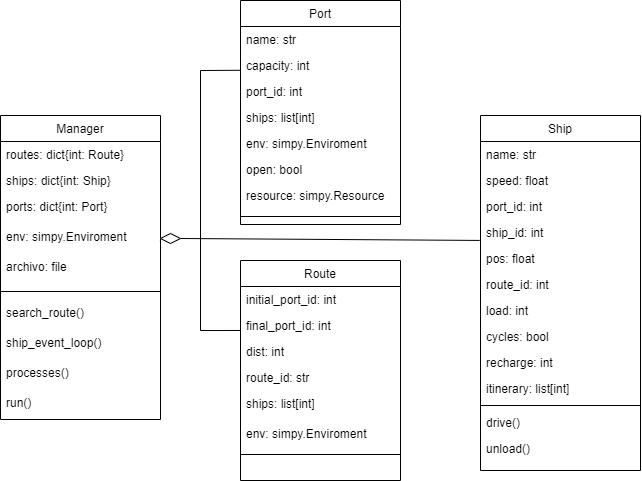

The diagram above was exported from draw.io. Its source (the exported page's mxGraphModel, read from the mxfile embedded in the PNG):
<mxGraphModel dx="1138" dy="648" grid="1" gridSize="10" guides="1" tooltips="1" connect="1" arrows="1" fold="1" page="1" pageScale="1" pageWidth="827" pageHeight="1169" math="0" shadow="0">
  <root>
    <mxCell id="WIyWlLk6GJQsqaUBKTNV-0" />
    <mxCell id="WIyWlLk6GJQsqaUBKTNV-1" parent="WIyWlLk6GJQsqaUBKTNV-0" />
    <mxCell id="zkfFHV4jXpPFQw0GAbJ--0" value="Port" style="swimlane;fontStyle=0;align=center;verticalAlign=top;childLayout=stackLayout;horizontal=1;startSize=26;horizontalStack=0;resizeParent=1;resizeLast=0;collapsible=1;marginBottom=0;rounded=0;shadow=0;strokeWidth=1;" parent="WIyWlLk6GJQsqaUBKTNV-1" vertex="1">
      <mxGeometry x="380" y="110" width="160" height="224" as="geometry">
        <mxRectangle x="230" y="140" width="160" height="26" as="alternateBounds" />
      </mxGeometry>
    </mxCell>
    <mxCell id="zkfFHV4jXpPFQw0GAbJ--1" value="name: str" style="text;align=left;verticalAlign=top;spacingLeft=4;spacingRight=4;overflow=hidden;rotatable=0;points=[[0,0.5],[1,0.5]];portConstraint=eastwest;" parent="zkfFHV4jXpPFQw0GAbJ--0" vertex="1">
      <mxGeometry y="26" width="160" height="26" as="geometry" />
    </mxCell>
    <mxCell id="zkfFHV4jXpPFQw0GAbJ--2" value="capacity: int" style="text;align=left;verticalAlign=top;spacingLeft=4;spacingRight=4;overflow=hidden;rotatable=0;points=[[0,0.5],[1,0.5]];portConstraint=eastwest;rounded=0;shadow=0;html=0;" parent="zkfFHV4jXpPFQw0GAbJ--0" vertex="1">
      <mxGeometry y="52" width="160" height="26" as="geometry" />
    </mxCell>
    <mxCell id="zkfFHV4jXpPFQw0GAbJ--3" value="port_id: int" style="text;align=left;verticalAlign=top;spacingLeft=4;spacingRight=4;overflow=hidden;rotatable=0;points=[[0,0.5],[1,0.5]];portConstraint=eastwest;rounded=0;shadow=0;html=0;" parent="zkfFHV4jXpPFQw0GAbJ--0" vertex="1">
      <mxGeometry y="78" width="160" height="26" as="geometry" />
    </mxCell>
    <mxCell id="voBQFR7pYocvoC0hAytC-1" value="ships: list[int]" style="text;align=left;verticalAlign=top;spacingLeft=4;spacingRight=4;overflow=hidden;rotatable=0;points=[[0,0.5],[1,0.5]];portConstraint=eastwest;rounded=0;shadow=0;html=0;" parent="zkfFHV4jXpPFQw0GAbJ--0" vertex="1">
      <mxGeometry y="104" width="160" height="26" as="geometry" />
    </mxCell>
    <mxCell id="voBQFR7pYocvoC0hAytC-17" value="env: simpy.Enviroment" style="text;align=left;verticalAlign=top;spacingLeft=4;spacingRight=4;overflow=hidden;rotatable=0;points=[[0,0.5],[1,0.5]];portConstraint=eastwest;rounded=0;shadow=0;html=0;" parent="zkfFHV4jXpPFQw0GAbJ--0" vertex="1">
      <mxGeometry y="130" width="160" height="26" as="geometry" />
    </mxCell>
    <mxCell id="2Nm5h266kxiu8PT_LFKd-3" value="open: bool" style="text;align=left;verticalAlign=top;spacingLeft=4;spacingRight=4;overflow=hidden;rotatable=0;points=[[0,0.5],[1,0.5]];portConstraint=eastwest;rounded=0;shadow=0;html=0;" vertex="1" parent="zkfFHV4jXpPFQw0GAbJ--0">
      <mxGeometry y="156" width="160" height="26" as="geometry" />
    </mxCell>
    <mxCell id="2Nm5h266kxiu8PT_LFKd-4" value="resource: simpy.Resource" style="text;align=left;verticalAlign=top;spacingLeft=4;spacingRight=4;overflow=hidden;rotatable=0;points=[[0,0.5],[1,0.5]];portConstraint=eastwest;rounded=0;shadow=0;html=0;" vertex="1" parent="zkfFHV4jXpPFQw0GAbJ--0">
      <mxGeometry y="182" width="160" height="26" as="geometry" />
    </mxCell>
    <mxCell id="zkfFHV4jXpPFQw0GAbJ--4" value="" style="line;html=1;strokeWidth=1;align=left;verticalAlign=middle;spacingTop=-1;spacingLeft=3;spacingRight=3;rotatable=0;labelPosition=right;points=[];portConstraint=eastwest;" parent="zkfFHV4jXpPFQw0GAbJ--0" vertex="1">
      <mxGeometry y="208" width="160" height="16" as="geometry" />
    </mxCell>
    <mxCell id="zkfFHV4jXpPFQw0GAbJ--6" value="Route" style="swimlane;fontStyle=0;align=center;verticalAlign=top;childLayout=stackLayout;horizontal=1;startSize=26;horizontalStack=0;resizeParent=1;resizeLast=0;collapsible=1;marginBottom=0;rounded=0;shadow=0;strokeWidth=1;" parent="WIyWlLk6GJQsqaUBKTNV-1" vertex="1">
      <mxGeometry x="380" y="370" width="160" height="220" as="geometry">
        <mxRectangle x="130" y="380" width="160" height="26" as="alternateBounds" />
      </mxGeometry>
    </mxCell>
    <mxCell id="zkfFHV4jXpPFQw0GAbJ--7" value="initial_port_id: int" style="text;align=left;verticalAlign=top;spacingLeft=4;spacingRight=4;overflow=hidden;rotatable=0;points=[[0,0.5],[1,0.5]];portConstraint=eastwest;" parent="zkfFHV4jXpPFQw0GAbJ--6" vertex="1">
      <mxGeometry y="26" width="160" height="26" as="geometry" />
    </mxCell>
    <mxCell id="zkfFHV4jXpPFQw0GAbJ--8" value="final_port_id: int" style="text;align=left;verticalAlign=top;spacingLeft=4;spacingRight=4;overflow=hidden;rotatable=0;points=[[0,0.5],[1,0.5]];portConstraint=eastwest;rounded=0;shadow=0;html=0;" parent="zkfFHV4jXpPFQw0GAbJ--6" vertex="1">
      <mxGeometry y="52" width="160" height="26" as="geometry" />
    </mxCell>
    <mxCell id="voBQFR7pYocvoC0hAytC-2" value="dist: int" style="text;align=left;verticalAlign=top;spacingLeft=4;spacingRight=4;overflow=hidden;rotatable=0;points=[[0,0.5],[1,0.5]];portConstraint=eastwest;rounded=0;shadow=0;html=0;" parent="zkfFHV4jXpPFQw0GAbJ--6" vertex="1">
      <mxGeometry y="78" width="160" height="26" as="geometry" />
    </mxCell>
    <mxCell id="voBQFR7pYocvoC0hAytC-3" value="route_id: str" style="text;align=left;verticalAlign=top;spacingLeft=4;spacingRight=4;overflow=hidden;rotatable=0;points=[[0,0.5],[1,0.5]];portConstraint=eastwest;rounded=0;shadow=0;html=0;" parent="zkfFHV4jXpPFQw0GAbJ--6" vertex="1">
      <mxGeometry y="104" width="160" height="26" as="geometry" />
    </mxCell>
    <mxCell id="voBQFR7pYocvoC0hAytC-19" value="ships: list[int]" style="text;align=left;verticalAlign=top;spacingLeft=4;spacingRight=4;overflow=hidden;rotatable=0;points=[[0,0.5],[1,0.5]];portConstraint=eastwest;rounded=0;shadow=0;html=0;" parent="zkfFHV4jXpPFQw0GAbJ--6" vertex="1">
      <mxGeometry y="130" width="160" height="30" as="geometry" />
    </mxCell>
    <mxCell id="voBQFR7pYocvoC0hAytC-20" value="env: simpy.Enviroment" style="text;align=left;verticalAlign=top;spacingLeft=4;spacingRight=4;overflow=hidden;rotatable=0;points=[[0,0.5],[1,0.5]];portConstraint=eastwest;rounded=0;shadow=0;html=0;" parent="zkfFHV4jXpPFQw0GAbJ--6" vertex="1">
      <mxGeometry y="160" width="160" height="30" as="geometry" />
    </mxCell>
    <mxCell id="zkfFHV4jXpPFQw0GAbJ--9" value="" style="line;html=1;strokeWidth=1;align=left;verticalAlign=middle;spacingTop=-1;spacingLeft=3;spacingRight=3;rotatable=0;labelPosition=right;points=[];portConstraint=eastwest;" parent="zkfFHV4jXpPFQw0GAbJ--6" vertex="1">
      <mxGeometry y="190" width="160" height="8" as="geometry" />
    </mxCell>
    <mxCell id="zkfFHV4jXpPFQw0GAbJ--17" value="Ship" style="swimlane;fontStyle=0;align=center;verticalAlign=top;childLayout=stackLayout;horizontal=1;startSize=26;horizontalStack=0;resizeParent=1;resizeLast=0;collapsible=1;marginBottom=0;rounded=0;shadow=0;strokeWidth=1;" parent="WIyWlLk6GJQsqaUBKTNV-1" vertex="1">
      <mxGeometry x="620" y="225" width="160" height="355" as="geometry">
        <mxRectangle x="550" y="140" width="160" height="26" as="alternateBounds" />
      </mxGeometry>
    </mxCell>
    <mxCell id="zkfFHV4jXpPFQw0GAbJ--18" value="name: str" style="text;align=left;verticalAlign=top;spacingLeft=4;spacingRight=4;overflow=hidden;rotatable=0;points=[[0,0.5],[1,0.5]];portConstraint=eastwest;" parent="zkfFHV4jXpPFQw0GAbJ--17" vertex="1">
      <mxGeometry y="26" width="160" height="26" as="geometry" />
    </mxCell>
    <mxCell id="voBQFR7pYocvoC0hAytC-0" value="speed: float" style="text;align=left;verticalAlign=top;spacingLeft=4;spacingRight=4;overflow=hidden;rotatable=0;points=[[0,0.5],[1,0.5]];portConstraint=eastwest;rounded=0;shadow=0;html=0;" parent="zkfFHV4jXpPFQw0GAbJ--17" vertex="1">
      <mxGeometry y="52" width="160" height="26" as="geometry" />
    </mxCell>
    <mxCell id="zkfFHV4jXpPFQw0GAbJ--19" value="port_id: int" style="text;align=left;verticalAlign=top;spacingLeft=4;spacingRight=4;overflow=hidden;rotatable=0;points=[[0,0.5],[1,0.5]];portConstraint=eastwest;rounded=0;shadow=0;html=0;" parent="zkfFHV4jXpPFQw0GAbJ--17" vertex="1">
      <mxGeometry y="78" width="160" height="26" as="geometry" />
    </mxCell>
    <mxCell id="zkfFHV4jXpPFQw0GAbJ--20" value="ship_id: int" style="text;align=left;verticalAlign=top;spacingLeft=4;spacingRight=4;overflow=hidden;rotatable=0;points=[[0,0.5],[1,0.5]];portConstraint=eastwest;rounded=0;shadow=0;html=0;" parent="zkfFHV4jXpPFQw0GAbJ--17" vertex="1">
      <mxGeometry y="104" width="160" height="26" as="geometry" />
    </mxCell>
    <mxCell id="zkfFHV4jXpPFQw0GAbJ--21" value="pos: float" style="text;align=left;verticalAlign=top;spacingLeft=4;spacingRight=4;overflow=hidden;rotatable=0;points=[[0,0.5],[1,0.5]];portConstraint=eastwest;rounded=0;shadow=0;html=0;" parent="zkfFHV4jXpPFQw0GAbJ--17" vertex="1">
      <mxGeometry y="130" width="160" height="26" as="geometry" />
    </mxCell>
    <mxCell id="zkfFHV4jXpPFQw0GAbJ--22" value="route_id: int" style="text;align=left;verticalAlign=top;spacingLeft=4;spacingRight=4;overflow=hidden;rotatable=0;points=[[0,0.5],[1,0.5]];portConstraint=eastwest;rounded=0;shadow=0;html=0;" parent="zkfFHV4jXpPFQw0GAbJ--17" vertex="1">
      <mxGeometry y="156" width="160" height="26" as="geometry" />
    </mxCell>
    <mxCell id="voBQFR7pYocvoC0hAytC-18" value="load: int" style="text;align=left;verticalAlign=top;spacingLeft=4;spacingRight=4;overflow=hidden;rotatable=0;points=[[0,0.5],[1,0.5]];portConstraint=eastwest;rounded=0;shadow=0;html=0;" parent="zkfFHV4jXpPFQw0GAbJ--17" vertex="1">
      <mxGeometry y="182" width="160" height="26" as="geometry" />
    </mxCell>
    <mxCell id="2Nm5h266kxiu8PT_LFKd-0" value="cycles: bool" style="text;align=left;verticalAlign=top;spacingLeft=4;spacingRight=4;overflow=hidden;rotatable=0;points=[[0,0.5],[1,0.5]];portConstraint=eastwest;rounded=0;shadow=0;html=0;" vertex="1" parent="zkfFHV4jXpPFQw0GAbJ--17">
      <mxGeometry y="208" width="160" height="26" as="geometry" />
    </mxCell>
    <mxCell id="2Nm5h266kxiu8PT_LFKd-1" value="recharge: int" style="text;align=left;verticalAlign=top;spacingLeft=4;spacingRight=4;overflow=hidden;rotatable=0;points=[[0,0.5],[1,0.5]];portConstraint=eastwest;rounded=0;shadow=0;html=0;" vertex="1" parent="zkfFHV4jXpPFQw0GAbJ--17">
      <mxGeometry y="234" width="160" height="26" as="geometry" />
    </mxCell>
    <mxCell id="2Nm5h266kxiu8PT_LFKd-2" value="itinerary: list[int]" style="text;align=left;verticalAlign=top;spacingLeft=4;spacingRight=4;overflow=hidden;rotatable=0;points=[[0,0.5],[1,0.5]];portConstraint=eastwest;rounded=0;shadow=0;html=0;" vertex="1" parent="zkfFHV4jXpPFQw0GAbJ--17">
      <mxGeometry y="260" width="160" height="26" as="geometry" />
    </mxCell>
    <mxCell id="zkfFHV4jXpPFQw0GAbJ--23" value="" style="line;html=1;strokeWidth=1;align=left;verticalAlign=middle;spacingTop=-1;spacingLeft=3;spacingRight=3;rotatable=0;labelPosition=right;points=[];portConstraint=eastwest;" parent="zkfFHV4jXpPFQw0GAbJ--17" vertex="1">
      <mxGeometry y="286" width="160" height="8" as="geometry" />
    </mxCell>
    <mxCell id="t2udDZ39S3J5OyH47D1C-0" value="drive()" style="text;align=left;verticalAlign=top;spacingLeft=4;spacingRight=4;overflow=hidden;rotatable=0;points=[[0,0.5],[1,0.5]];portConstraint=eastwest;rounded=0;shadow=0;html=0;" parent="zkfFHV4jXpPFQw0GAbJ--17" vertex="1">
      <mxGeometry y="294" width="160" height="26" as="geometry" />
    </mxCell>
    <mxCell id="t2udDZ39S3J5OyH47D1C-1" value="unload()" style="text;align=left;verticalAlign=top;spacingLeft=4;spacingRight=4;overflow=hidden;rotatable=0;points=[[0,0.5],[1,0.5]];portConstraint=eastwest;rounded=0;shadow=0;html=0;" parent="zkfFHV4jXpPFQw0GAbJ--17" vertex="1">
      <mxGeometry y="320" width="160" height="26" as="geometry" />
    </mxCell>
    <mxCell id="u-SUYPT3LDT_J2ZD0xvr-0" value="Manager" style="swimlane;fontStyle=0;align=center;verticalAlign=top;childLayout=stackLayout;horizontal=1;startSize=26;horizontalStack=0;resizeParent=1;resizeLast=0;collapsible=1;marginBottom=0;rounded=0;shadow=0;strokeWidth=1;" parent="WIyWlLk6GJQsqaUBKTNV-1" vertex="1">
      <mxGeometry x="140" y="225" width="160" height="304" as="geometry">
        <mxRectangle x="130" y="380" width="160" height="26" as="alternateBounds" />
      </mxGeometry>
    </mxCell>
    <mxCell id="u-SUYPT3LDT_J2ZD0xvr-2" value="routes: dict{int: Route}" style="text;align=left;verticalAlign=top;spacingLeft=4;spacingRight=4;overflow=hidden;rotatable=0;points=[[0,0.5],[1,0.5]];portConstraint=eastwest;rounded=0;shadow=0;html=0;" parent="u-SUYPT3LDT_J2ZD0xvr-0" vertex="1">
      <mxGeometry y="26" width="160" height="26" as="geometry" />
    </mxCell>
    <mxCell id="u-SUYPT3LDT_J2ZD0xvr-3" value="ships: dict{int: Ship}" style="text;align=left;verticalAlign=top;spacingLeft=4;spacingRight=4;overflow=hidden;rotatable=0;points=[[0,0.5],[1,0.5]];portConstraint=eastwest;rounded=0;shadow=0;html=0;" parent="u-SUYPT3LDT_J2ZD0xvr-0" vertex="1">
      <mxGeometry y="52" width="160" height="26" as="geometry" />
    </mxCell>
    <mxCell id="u-SUYPT3LDT_J2ZD0xvr-5" value="ports: dict{int: Port}" style="text;align=left;verticalAlign=top;spacingLeft=4;spacingRight=4;overflow=hidden;rotatable=0;points=[[0,0.5],[1,0.5]];portConstraint=eastwest;rounded=0;shadow=0;html=0;" parent="u-SUYPT3LDT_J2ZD0xvr-0" vertex="1">
      <mxGeometry y="78" width="160" height="30" as="geometry" />
    </mxCell>
    <mxCell id="u-SUYPT3LDT_J2ZD0xvr-6" value="env: simpy.Enviroment" style="text;align=left;verticalAlign=top;spacingLeft=4;spacingRight=4;overflow=hidden;rotatable=0;points=[[0,0.5],[1,0.5]];portConstraint=eastwest;rounded=0;shadow=0;html=0;" parent="u-SUYPT3LDT_J2ZD0xvr-0" vertex="1">
      <mxGeometry y="108" width="160" height="30" as="geometry" />
    </mxCell>
    <mxCell id="2Nm5h266kxiu8PT_LFKd-5" value="archivo: file" style="text;align=left;verticalAlign=top;spacingLeft=4;spacingRight=4;overflow=hidden;rotatable=0;points=[[0,0.5],[1,0.5]];portConstraint=eastwest;rounded=0;shadow=0;html=0;" vertex="1" parent="u-SUYPT3LDT_J2ZD0xvr-0">
      <mxGeometry y="138" width="160" height="30" as="geometry" />
    </mxCell>
    <mxCell id="u-SUYPT3LDT_J2ZD0xvr-7" value="" style="line;html=1;strokeWidth=1;align=left;verticalAlign=middle;spacingTop=-1;spacingLeft=3;spacingRight=3;rotatable=0;labelPosition=right;points=[];portConstraint=eastwest;" parent="u-SUYPT3LDT_J2ZD0xvr-0" vertex="1">
      <mxGeometry y="168" width="160" height="16" as="geometry" />
    </mxCell>
    <mxCell id="2Nm5h266kxiu8PT_LFKd-6" value="search_route()" style="text;align=left;verticalAlign=top;spacingLeft=4;spacingRight=4;overflow=hidden;rotatable=0;points=[[0,0.5],[1,0.5]];portConstraint=eastwest;rounded=0;shadow=0;html=0;" vertex="1" parent="u-SUYPT3LDT_J2ZD0xvr-0">
      <mxGeometry y="184" width="160" height="30" as="geometry" />
    </mxCell>
    <mxCell id="2Nm5h266kxiu8PT_LFKd-7" value="ship_event_loop()" style="text;align=left;verticalAlign=top;spacingLeft=4;spacingRight=4;overflow=hidden;rotatable=0;points=[[0,0.5],[1,0.5]];portConstraint=eastwest;rounded=0;shadow=0;html=0;" vertex="1" parent="u-SUYPT3LDT_J2ZD0xvr-0">
      <mxGeometry y="214" width="160" height="30" as="geometry" />
    </mxCell>
    <mxCell id="2Nm5h266kxiu8PT_LFKd-8" value="processes()" style="text;align=left;verticalAlign=top;spacingLeft=4;spacingRight=4;overflow=hidden;rotatable=0;points=[[0,0.5],[1,0.5]];portConstraint=eastwest;rounded=0;shadow=0;html=0;" vertex="1" parent="u-SUYPT3LDT_J2ZD0xvr-0">
      <mxGeometry y="244" width="160" height="30" as="geometry" />
    </mxCell>
    <mxCell id="2Nm5h266kxiu8PT_LFKd-9" value="run()" style="text;align=left;verticalAlign=top;spacingLeft=4;spacingRight=4;overflow=hidden;rotatable=0;points=[[0,0.5],[1,0.5]];portConstraint=eastwest;rounded=0;shadow=0;html=0;" vertex="1" parent="u-SUYPT3LDT_J2ZD0xvr-0">
      <mxGeometry y="274" width="160" height="30" as="geometry" />
    </mxCell>
    <mxCell id="u-SUYPT3LDT_J2ZD0xvr-9" value="" style="endArrow=none;html=1;rounded=0;exitX=1;exitY=0.5;exitDx=0;exitDy=0;entryX=-0.005;entryY=0.805;entryDx=0;entryDy=0;entryPerimeter=0;" parent="WIyWlLk6GJQsqaUBKTNV-1" source="u-SUYPT3LDT_J2ZD0xvr-16" target="zkfFHV4jXpPFQw0GAbJ--20" edge="1">
      <mxGeometry width="50" height="50" relative="1" as="geometry">
        <mxPoint x="500" y="370" as="sourcePoint" />
        <mxPoint x="600" y="350" as="targetPoint" />
      </mxGeometry>
    </mxCell>
    <mxCell id="u-SUYPT3LDT_J2ZD0xvr-10" value="" style="endArrow=none;html=1;rounded=0;" parent="WIyWlLk6GJQsqaUBKTNV-1" edge="1">
      <mxGeometry width="50" height="50" relative="1" as="geometry">
        <mxPoint x="340" y="440" as="sourcePoint" />
        <mxPoint x="340" y="180" as="targetPoint" />
      </mxGeometry>
    </mxCell>
    <mxCell id="u-SUYPT3LDT_J2ZD0xvr-14" value="" style="endArrow=none;html=1;rounded=0;entryX=-0.001;entryY=0.684;entryDx=0;entryDy=0;entryPerimeter=0;" parent="WIyWlLk6GJQsqaUBKTNV-1" target="zkfFHV4jXpPFQw0GAbJ--2" edge="1">
      <mxGeometry width="50" height="50" relative="1" as="geometry">
        <mxPoint x="340" y="180" as="sourcePoint" />
        <mxPoint x="360" y="190" as="targetPoint" />
      </mxGeometry>
    </mxCell>
    <mxCell id="u-SUYPT3LDT_J2ZD0xvr-15" value="" style="endArrow=none;html=1;rounded=0;exitX=0;exitY=0.692;exitDx=0;exitDy=0;exitPerimeter=0;" parent="WIyWlLk6GJQsqaUBKTNV-1" source="zkfFHV4jXpPFQw0GAbJ--8" edge="1">
      <mxGeometry width="50" height="50" relative="1" as="geometry">
        <mxPoint x="360" y="440" as="sourcePoint" />
        <mxPoint x="340" y="440" as="targetPoint" />
      </mxGeometry>
    </mxCell>
    <mxCell id="u-SUYPT3LDT_J2ZD0xvr-17" value="" style="endArrow=none;html=1;rounded=0;exitX=1;exitY=0.5;exitDx=0;exitDy=0;entryX=-0.005;entryY=0.805;entryDx=0;entryDy=0;entryPerimeter=0;" parent="WIyWlLk6GJQsqaUBKTNV-1" source="u-SUYPT3LDT_J2ZD0xvr-6" target="u-SUYPT3LDT_J2ZD0xvr-16" edge="1">
      <mxGeometry width="50" height="50" relative="1" as="geometry">
        <mxPoint x="300" y="348" as="sourcePoint" />
        <mxPoint x="619" y="350" as="targetPoint" />
      </mxGeometry>
    </mxCell>
    <mxCell id="u-SUYPT3LDT_J2ZD0xvr-16" value="" style="rhombus;whiteSpace=wrap;html=1;" parent="WIyWlLk6GJQsqaUBKTNV-1" vertex="1">
      <mxGeometry x="300" y="343" width="20" height="10" as="geometry" />
    </mxCell>
  </root>
</mxGraphModel>